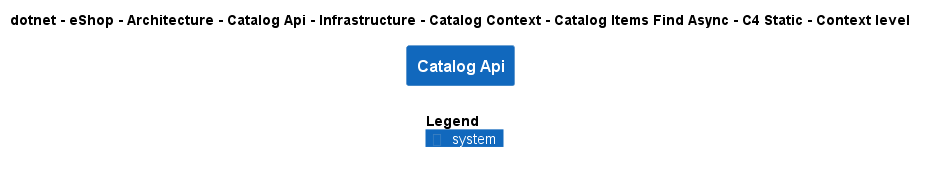

The diagram above was rendered by PlantUML. Its source (embedded in the PNG):
@startuml
!include ..\..\..\..\..\..\..\..\..\..\..\.c4s\C4_Context.puml

AddElementTag("c4interflow:lifecycle:new", $bgColor=green, $fontColor=#ffffff, $borderColor=green, $shadowing="False")
AddElementTag("c4interflow:lifecycle:changed", $bgColor=orange, $fontColor=#ffffff, $borderColor=orange, $shadowing="False")
AddElementTag("c4interflow:lifecycle:removed", $bgColor=red, $fontColor=#ffffff, $borderColor=red, $shadowing="False")

AddRelTag("c4interflow:lifecycle:new", $textColor=green, $lineColor=green)
AddRelTag("c4interflow:lifecycle:changed", $textColor=orange, $lineColor=orange)
AddRelTag("c4interflow:lifecycle:removed", $textColor=red, $lineColor=red)

SHOW_PERSON_PORTRAIT()
LAYOUT_TOP_DOWN()

skinparam linetype polyline

title dotnet - eShop - Architecture - Catalog Api - Infrastructure - Catalog Context - Catalog Items Find Async - C4 Static - Context level

System(dotnet.eShop.Architecture.SoftwareSystems.CatalogApi, "Catalog Api", "")



SHOW_LEGEND()
@enduml